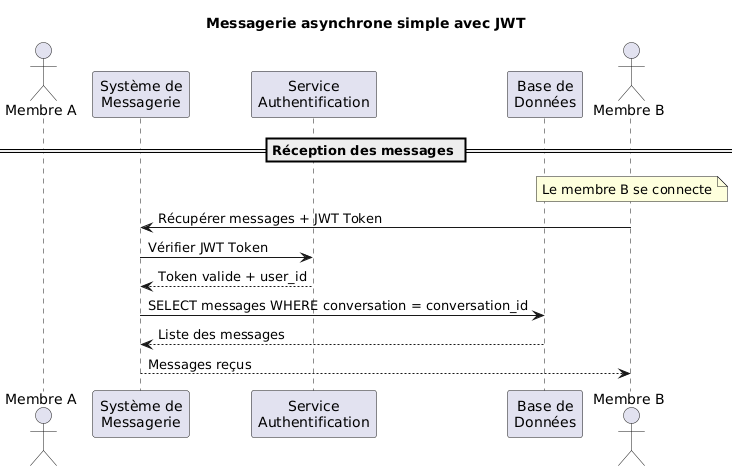

The diagram above was rendered by PlantUML. Its source (embedded in the PNG):
@startuml
title Messagerie asynchrone simple avec JWT

actor "Membre A" as MA
participant "Système de\nMessagerie" as SM
participant "Service\nAuthentification" as AUTH
participant "Base de\nDonnées" as BD
actor "Membre B" as MB

== Réception des messages ==
note over MB : Le membre B se connecte

MB -> SM : Récupérer messages + JWT Token
SM -> AUTH : Vérifier JWT Token
AUTH --> SM : Token valide + user_id
SM -> BD : SELECT messages WHERE conversation = conversation_id
BD --> SM : Liste des messages
SM --> MB : Messages reçus
@enduml